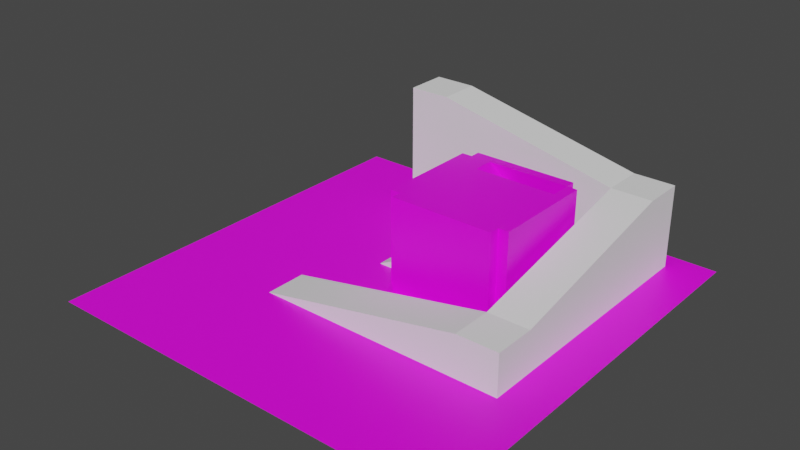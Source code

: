 # Source: scene.blend  (saved by Blender 3.6.11; exported with 4.5.12 LTS)
import bpy
from mathutils import Matrix  # noqa: F401  (used for matrix-valued properties, if any)

bpy.ops.wm.read_factory_settings(use_empty=True)
scene = bpy.context.scene
scene.name = 'Scene'

# ---- collections
col_collection = bpy.data.collections.new('Collection'); scene.collection.children.link(col_collection)

# ---- images (referenced by path relative to the original .blend; pixels are not part of the script)
import os
ASSET_DIR = os.environ.get("B2B_ASSET_DIR", "")  # directory of the original .blend (textures are referenced by path, not embedded)
HERE = os.path.dirname(os.path.abspath(__file__))  # packed textures are extracted next to this script under _unpacked/

def load_image(name, relpath, width, height, colorspace="sRGB"):
    """Load a texture the original file referenced (path relative to the .blend, or extracted next to this script)."""
    p = next((c for c in (os.path.join(HERE, relpath), os.path.join(ASSET_DIR, relpath)) if relpath and os.path.exists(c)), "")
    if p:
        img = bpy.data.images.load(p, check_existing=True)
        img.name = name
    else:  # same state as the original file: an image datablock whose file is absent (Cycles renders it pink)
        img = bpy.data.images.new(name, width, height)
        img.source = "FILE"
        img.filepath = "//" + (relpath or name)
    img.colorspace_settings.name = colorspace
    return img
img_brick_png_001 = load_image('brick.png.001', 'brick.png', 1024, 1024, 'sRGB')

# ---- materials (node trees are filled in below, after node groups)
mat_material = bpy.data.materials.new('Material')
mat_material.use_transparent_shadow = False

# ---- material node trees
mat_material.use_nodes = True; mat_material.node_tree.nodes.clear()
_N = mat_material.node_tree.nodes; _L = mat_material.node_tree.links
n0 = _N.new('ShaderNodeBsdfPrincipled'); n0.name = 'Principled BSDF'; n0.location = (10, 300)
n0.distribution = 'GGX'
n0.subsurface_method = 'RANDOM_WALK_SKIN'
n0.inputs[3].default_value = 1.45
n0.inputs[27].default_value = (0.0, 0.0, 0.0, 1.0)
n0.inputs[28].default_value = 1.0
n1 = _N.new('ShaderNodeOutputMaterial'); n1.name = 'Material Output'; n1.location = (300, 300)
n2 = _N.new('ShaderNodeTexImage'); n2.name = 'Image Texture'; n2.location = (-280, 280)
n2.image = img_brick_png_001
_L.new(n0.outputs[0], n1.inputs[0])
_L.new(n2.outputs[0], n0.inputs[0])
n1.is_active_output = True

# ---- world
world_world = bpy.data.worlds.new('World'); scene.world = world_world
world_world.use_nodes = True; world_world.node_tree.nodes.clear()
_N = world_world.node_tree.nodes; _L = world_world.node_tree.links
n0 = _N.new('ShaderNodeOutputWorld'); n0.name = 'World Output'; n0.location = (300, 300)
n1 = _N.new('ShaderNodeBackground'); n1.name = 'Background'; n1.location = (10, 300)
n1.inputs[0].default_value = (0.05088, 0.05088, 0.05088, 1.0)
_L.new(n1.outputs[0], n0.inputs[0])
n0.is_active_output = True
world_world.color = (0.05088, 0.05088, 0.05088)
world_world.use_sun_shadow = False
world_world.sun_shadow_jitter_overblur = 0.0

# ---- meshes
me_plane_001 = bpy.data.meshes.new('Plane.001')
me_plane_001.from_pydata([(-1.0, -1.0, 0.0), (1.0, -1.0, 0.0), (-1.0, 1.0, 0.0), (1.0, 1.0, 0.0)], [], [(0, 1, 3, 2)])
_uv = me_plane_001.uv_layers.new(name='UVMap')
_uv.uv.foreach_set('vector', [0.0, 0.0, 1.0, 0.0, 1.0, 1.0, 0.0, 1.0])
me_plane_001.materials.append(mat_material)
me_plane_001.update()
me_cube_002 = bpy.data.meshes.new('Cube.002')
me_cube_002.from_pydata([(0.0, 0.0, -1.0), (0.0, 0.0, -3.725e-08), (0.0, 10.0, -1.0), (0.0, 10.0, -3.725e-08), (10.0, 0.0, -1.0), (10.0, 0.0, -3.725e-08), (10.0, 10.0, -1.0), (10.0, 10.0, -3.725e-08), (0.0, 11.0, -3.725e-08), (0.0, 11.0, -1.0), (10.0, 11.0, -1.0), (10.0, 11.0, -3.725e-08), (11.0, 10.0, -3.725e-08), (11.0, 10.0, -1.0), (11.0, 0.0, -1.0), (11.0, 0.0, -3.725e-08), (0.0, -1.0, -1.0), (0.0, -1.0, -3.725e-08), (10.0, -1.0, -3.725e-08), (10.0, -1.0, -1.0), (10.0, 0.0, 8.0), (0.0, 0.0, 8.0), (10.0, -1.0, 8.0), (0.0, -1.0, 8.0), (0.0, 10.0, 8.0), (10.0, 10.0, 8.0), (10.0, 0.0, 8.0), (0.0, 11.0, 8.0), (10.0, 11.0, 8.0), (11.0, 10.0, 8.0), (11.0, 0.0, 8.0), (-1.0, 10.0, -1.0), (-1.0, 0.0, -1.0), (-1.0, 0.0, -3.725e-08), (-1.0, 10.0, -3.725e-08), (0.0, 8.0, -1.0), (0.0, 8.0, -3.725e-08), (10.0, 8.0, -1.0), (10.0, 8.0, -3.725e-08), (11.0, 8.0, -1.0), (11.0, 8.0, -3.725e-08), (10.0, 8.0, 8.0), (11.0, 8.0, 8.0), (-1.0, 8.0, -1.0), (-1.0, 8.0, -3.725e-08), (0.0, 2.0, -1.0), (10.0, 2.0, -3.725e-08), (11.0, 2.0, -3.725e-08), (10.0, 2.0, 8.0), (11.0, 2.0, 8.0), (-1.0, 2.0, -1.0), (0.0, 2.0, -3.725e-08), (10.0, 2.0, -1.0), (11.0, 2.0, -1.0), (-1.0, 2.0, -3.725e-08), (0.0, 8.0, 8.0), (0.0, 10.0, 8.0), (-1.0, 8.0, 8.0), (-1.0, 10.0, 8.0), (0.0, 0.0, 8.0), (-1.0, 0.0, 8.0), (0.0, 2.0, 8.0), (-1.0, 2.0, 8.0)], [], [(0, 1, 33, 32), (8, 3, 24, 27), (37, 6, 13, 39), (1, 0, 16, 17), (45, 52, 4, 0), (46, 51, 1, 5), (9, 8, 11, 10), (2, 3, 8, 9), (7, 6, 10, 11), (6, 2, 9, 10), (53, 47, 15, 14), (46, 5, 26, 48), (6, 7, 12, 13), (5, 4, 14, 15), (19, 18, 17, 16), (0, 4, 19, 16), (18, 5, 20, 22), (4, 5, 18, 19), (20, 21, 23, 22), (5, 1, 21, 20), (1, 17, 23, 21), (17, 18, 22, 23), (24, 25, 28, 27), (48, 26, 30, 49), (5, 15, 30, 26), (40, 12, 29, 42), (12, 7, 25, 29), (3, 7, 25, 24), (7, 11, 28, 25), (11, 8, 27, 28), (43, 44, 34, 31), (44, 36, 55, 57), (45, 0, 32, 50), (3, 2, 31, 34), (2, 35, 43, 31), (51, 36, 44, 54), (50, 54, 44, 43), (47, 40, 42, 49), (25, 41, 42, 29), (7, 38, 41, 25), (13, 12, 40, 39), (7, 3, 36, 38), (2, 6, 37, 35), (52, 37, 39, 53), (4, 52, 53, 14), (15, 47, 49, 30), (32, 33, 54, 50), (51, 54, 62, 61), (35, 45, 50, 43), (41, 48, 49, 42), (38, 46, 48, 41), (39, 40, 47, 53), (38, 36, 51, 46), (35, 37, 52, 45), (55, 56, 58, 57), (59, 61, 62, 60), (3, 34, 58, 56), (54, 33, 60, 62), (33, 1, 59, 60), (34, 44, 57, 58), (36, 3, 56, 55), (1, 51, 61, 59)])
_uv = me_cube_002.uv_layers.new(name='UVMap')
_uv.uv.foreach_set('vector', [0.375, 0.0, 0.625, 0.0, 0.625, 0.0, 0.375, 0.0, 0.625, 0.25, 0.625, 0.25, 0.625, 0.25, 0.625, 0.25, 0.375, 0.55, 0.375, 0.5, 0.375, 0.5, 0.375, 0.55, 0.625, 0.0, 0.375, 0.0, 0.375, 0.0, 0.625, 0.0, 0.125, 0.7, 0.375, 0.7, 0.375, 0.75, 0.125, 0.75, 0.625, 0.7, 0.875, 0.7, 0.875, 0.75, 0.625, 0.75, 0.375, 0.25, 0.625, 0.25, 0.625, 0.5, 0.375, 0.5, 0.375, 0.25, 0.625, 0.25, 0.625, 0.25, 0.375, 0.25, 0.625, 0.5, 0.375, 0.5, 0.375, 0.5, 0.625, 0.5, 0.375, 0.5, 0.125, 0.5, 0.125, 0.5, 0.375, 0.5, 0.375, 0.7, 0.625, 0.7, 0.625, 0.75, 0.375, 0.75, 0.625, 0.7, 0.625, 0.75, 0.625, 0.75, 0.625, 0.7, 0.375, 0.5, 0.625, 0.5, 0.625, 0.5, 0.375, 0.5, 0.625, 0.75, 0.375, 0.75, 0.375, 0.75, 0.625, 0.75, 0.375, 0.75, 0.625, 0.75, 0.625, 1.0, 0.375, 1.0, 0.125, 0.75, 0.375, 0.75, 0.375, 0.75, 0.125, 0.75, 0.625, 0.75, 0.625, 0.75, 0.625, 0.75, 0.625, 0.75, 0.375, 0.75, 0.625, 0.75, 0.625, 0.75, 0.375, 0.75, 0.625, 0.75, 0.875, 0.75, 0.875, 0.75, 0.625, 0.75, 0.625, 0.75, 0.875, 0.75, 0.875, 0.75, 0.625, 0.75, 0.625, 0.0, 0.625, 0.0, 0.625, 0.0, 0.625, 0.0, 0.625, 1.0, 0.625, 0.75, 0.625, 0.75, 0.625, 1.0, 0.875, 0.5, 0.625, 0.5, 0.625, 0.5, 0.875, 0.5, 0.625, 0.7, 0.625, 0.75, 0.625, 0.75, 0.625, 0.7, 0.625, 0.75, 0.625, 0.75, 0.625, 0.75, 0.625, 0.75, 0.625, 0.55, 0.625, 0.5, 0.625, 0.5, 0.625, 0.55, 0.625, 0.5, 0.625, 0.5, 0.625, 0.5, 0.625, 0.5, 0.875, 0.5, 0.625, 0.5, 0.625, 0.5, 0.875, 0.5, 0.625, 0.5, 0.625, 0.5, 0.625, 0.5, 0.625, 0.5, 0.625, 0.5, 0.625, 0.25, 0.625, 0.25, 0.625, 0.5, 0.375, 0.2, 0.625, 0.2, 0.625, 0.25, 0.375, 0.25, 0.875, 0.55, 0.875, 0.55, 0.875, 0.55, 0.875, 0.55, 0.125, 0.7, 0.125, 0.75, 0.125, 0.75, 0.125, 0.7, 0.625, 0.25, 0.375, 0.25, 0.375, 0.25, 0.625, 0.25, 0.125, 0.5, 0.125, 0.55, 0.125, 0.55, 0.125, 0.5, 0.875, 0.7, 0.875, 0.55, 0.875, 0.55, 0.875, 0.7, 0.375, 0.05, 0.625, 0.05, 0.625, 0.2, 0.375, 0.2, 0.625, 0.7, 0.625, 0.55, 0.625, 0.55, 0.625, 0.7, 0.625, 0.5, 0.625, 0.55, 0.625, 0.55, 0.625, 0.5, 0.625, 0.5, 0.625, 0.55, 0.625, 0.55, 0.625, 0.5, 0.375, 0.5, 0.625, 0.5, 0.625, 0.55, 0.375, 0.55, 0.625, 0.5, 0.875, 0.5, 0.875, 0.55, 0.625, 0.55, 0.125, 0.5, 0.375, 0.5, 0.375, 0.55, 0.125, 0.55, 0.375, 0.7, 0.375, 0.55, 0.375, 0.55, 0.375, 0.7, 0.375, 0.75, 0.375, 0.7, 0.375, 0.7, 0.375, 0.75, 0.625, 0.75, 0.625, 0.7, 0.625, 0.7, 0.625, 0.75, 0.375, 0.0, 0.625, 0.0, 0.625, 0.05, 0.375, 0.05, 0.875, 0.7, 0.875, 0.7, 0.875, 0.7, 0.875, 0.7, 0.125, 0.55, 0.125, 0.7, 0.125, 0.7, 0.125, 0.55, 0.625, 0.55, 0.625, 0.7, 0.625, 0.7, 0.625, 0.55, 0.625, 0.55, 0.625, 0.7, 0.625, 0.7, 0.625, 0.55, 0.375, 0.55, 0.625, 0.55, 0.625, 0.7, 0.375, 0.7, 0.625, 0.55, 0.875, 0.55, 0.875, 0.7, 0.625, 0.7, 0.125, 0.55, 0.375, 0.55, 0.375, 0.7, 0.125, 0.7, 0.875, 0.55, 0.875, 0.5, 0.875, 0.5, 0.875, 0.55, 0.875, 0.75, 0.875, 0.7, 0.875, 0.7, 0.875, 0.75, 0.625, 0.25, 0.625, 0.25, 0.625, 0.25, 0.625, 0.25, 0.625, 0.05, 0.625, 0.0, 0.625, 0.0, 0.625, 0.05, 0.625, 0.0, 0.625, 0.0, 0.625, 0.0, 0.625, 0.0, 0.625, 0.25, 0.625, 0.2, 0.625, 0.2, 0.625, 0.25, 0.875, 0.55, 0.875, 0.5, 0.875, 0.5, 0.875, 0.55, 0.875, 0.75, 0.875, 0.7, 0.875, 0.7, 0.875, 0.75])
me_cube_002.materials.append(mat_material)
me_cube_002.update()
me_cube_006 = bpy.data.meshes.new('Cube.006')
me_cube_006.from_pydata([(0.0, 0.0, 0.0), (0.0, 0.0, 1.0), (0.0, 10.0, 0.0), (0.0, 10.0, 1.0), (8.0, 0.0, 0.0), (8.0, 0.0, 1.0), (8.0, 10.0, 0.0), (8.0, 10.0, 1.0)], [], [(0, 1, 3, 2), (2, 3, 7, 6), (6, 7, 5, 4), (4, 5, 1, 0), (2, 6, 4, 0), (7, 3, 1, 5)])
_uv = me_cube_006.uv_layers.new(name='UVMap')
_uv.uv.foreach_set('vector', [0.375, 0.0, 0.625, 0.0, 0.625, 0.25, 0.375, 0.25, 0.375, 0.25, 0.625, 0.25, 0.625, 0.5, 0.375, 0.5, 0.375, 0.5, 0.625, 0.5, 0.625, 0.75, 0.375, 0.75, 0.375, 0.75, 0.625, 0.75, 0.625, 1.0, 0.375, 1.0, 0.125, 0.5, 0.375, 0.5, 0.375, 0.75, 0.125, 0.75, 0.625, 0.5, 0.875, 0.5, 0.875, 0.75, 0.625, 0.75])
me_cube_006.materials.append(mat_material)
me_cube_006.update()
me_cube_007 = bpy.data.meshes.new('Cube.007')
me_cube_007.from_pydata([(-1.0, 0.0, 0.0), (-1.0, 0.0, 5.0), (-1.0, 6.0, 0.0), (-1.0, 6.0, 5.0), (0.0, 0.0, 0.0), (0.0, 0.0, 5.0), (0.0, 6.0, 0.0), (0.0, 6.0, 5.0)], [], [(0, 1, 3, 2), (2, 3, 7, 6), (6, 7, 5, 4), (4, 5, 1, 0), (2, 6, 4, 0), (7, 3, 1, 5)])
_uv = me_cube_007.uv_layers.new(name='UVMap')
_uv.uv.foreach_set('vector', [0.375, 0.0, 0.625, 0.0, 0.625, 0.25, 0.375, 0.25, 0.375, 0.25, 0.625, 0.25, 0.625, 0.5, 0.375, 0.5, 0.375, 0.5, 0.625, 0.5, 0.625, 0.75, 0.375, 0.75, 0.375, 0.75, 0.625, 0.75, 0.625, 1.0, 0.375, 1.0, 0.125, 0.5, 0.375, 0.5, 0.375, 0.75, 0.125, 0.75, 0.625, 0.5, 0.875, 0.5, 0.875, 0.75, 0.625, 0.75])
me_cube_007.materials.append(mat_material)
me_cube_007.update()
me_cube_008 = bpy.data.meshes.new('Cube.008')
me_cube_008.from_pydata([(-1.0, -2.0, 0.0), (-1.0, 4.0, 4.0), (-1.0, 6.0, 0.0), (-1.0, 6.0, 4.0), (1.0, -2.0, 0.0), (1.0, 4.0, 4.0), (1.0, 6.0, 0.0), (1.0, 6.0, 4.0)], [], [(0, 1, 3, 2), (2, 3, 7, 6), (6, 7, 5, 4), (4, 5, 1, 0), (2, 6, 4, 0), (7, 3, 1, 5)])
_uv = me_cube_008.uv_layers.new(name='UVMap')
_uv.uv.foreach_set('vector', [0.375, 0.0, 0.625, 0.0, 0.625, 0.25, 0.375, 0.25, 0.375, 0.25, 0.625, 0.25, 0.625, 0.5, 0.375, 0.5, 0.375, 0.5, 0.625, 0.5, 0.625, 0.75, 0.375, 0.75, 0.375, 0.75, 0.625, 0.75, 0.625, 1.0, 0.375, 1.0, 0.125, 0.5, 0.375, 0.5, 0.375, 0.75, 0.125, 0.75, 0.625, 0.5, 0.875, 0.5, 0.875, 0.75, 0.625, 0.75])
me_cube_008.materials.append(mat_material)
me_cube_008.update()
me_cube_009 = bpy.data.meshes.new('Cube.009')
me_cube_009.from_pydata([(0.0, 0.0, -1.0), (0.0, 0.0, 0.0), (0.0, 8.0, -1.0), (0.0, 8.0, 0.0), (10.0, 0.0, -1.0), (10.0, 0.0, 0.0), (10.0, 8.0, -1.0), (10.0, 8.0, 0.0)], [], [(0, 1, 3, 2), (2, 3, 7, 6), (6, 7, 5, 4), (4, 5, 1, 0), (2, 6, 4, 0), (7, 3, 1, 5)])
_uv = me_cube_009.uv_layers.new(name='UVMap')
_uv.uv.foreach_set('vector', [0.375, 0.0, 0.625, 0.0, 0.625, 0.25, 0.375, 0.25, 0.375, 0.25, 0.625, 0.25, 0.625, 0.5, 0.375, 0.5, 0.375, 0.5, 0.625, 0.5, 0.625, 0.75, 0.375, 0.75, 0.375, 0.75, 0.625, 0.75, 0.625, 1.0, 0.375, 1.0, 0.125, 0.5, 0.375, 0.5, 0.375, 0.75, 0.125, 0.75, 0.625, 0.5, 0.875, 0.5, 0.875, 0.75, 0.625, 0.75])
me_cube_009.materials.append(mat_material)
me_cube_009.update()
me_cube_010 = bpy.data.meshes.new('Cube.010')
me_cube_010.from_pydata([(-1.0, -2.0, 0.0), (-1.0, 4.0, 4.0), (-1.0, 6.0, 0.0), (-1.0, 6.0, 4.0), (1.0, -2.0, 0.0), (1.0, 4.0, 4.0), (1.0, 6.0, 0.0), (1.0, 6.0, 4.0)], [], [(0, 1, 3, 2), (2, 3, 7, 6), (6, 7, 5, 4), (4, 5, 1, 0), (2, 6, 4, 0), (7, 3, 1, 5)])
_uv = me_cube_010.uv_layers.new(name='UVMap')
_uv.uv.foreach_set('vector', [0.375, 0.0, 0.625, 0.0, 0.625, 0.25, 0.375, 0.25, 0.375, 0.25, 0.625, 0.25, 0.625, 0.5, 0.375, 0.5, 0.375, 0.5, 0.625, 0.5, 0.625, 0.75, 0.375, 0.75, 0.375, 0.75, 0.625, 0.75, 0.625, 1.0, 0.375, 1.0, 0.125, 0.5, 0.375, 0.5, 0.375, 0.75, 0.125, 0.75, 0.625, 0.5, 0.875, 0.5, 0.875, 0.75, 0.625, 0.75])
me_cube_010.materials.append(mat_material)
me_cube_010.update()
me_cube_011 = bpy.data.meshes.new('Cube.011')
me_cube_011.from_pydata([(0.0, 0.0, 0.0), (2.0, 0.0, 1.0), (0.0, 6.0, 0.0), (2.0, 6.0, 1.0), (3.0, 0.0, 0.0), (3.0, 0.0, 1.0), (3.0, 6.0, 0.0), (3.0, 6.0, 1.0)], [], [(0, 1, 3, 2), (2, 3, 7, 6), (6, 7, 5, 4), (4, 5, 1, 0), (2, 6, 4, 0), (7, 3, 1, 5)])
_uv = me_cube_011.uv_layers.new(name='UVMap')
_uv.uv.foreach_set('vector', [0.375, 0.0, 0.625, 0.0, 0.625, 0.25, 0.375, 0.25, 0.375, 0.25, 0.625, 0.25, 0.625, 0.5, 0.375, 0.5, 0.375, 0.5, 0.625, 0.5, 0.625, 0.75, 0.375, 0.75, 0.375, 0.75, 0.625, 0.75, 0.625, 1.0, 0.375, 1.0, 0.125, 0.5, 0.375, 0.5, 0.375, 0.75, 0.125, 0.75, 0.625, 0.5, 0.875, 0.5, 0.875, 0.75, 0.625, 0.75])
me_cube_011.update()
me_cube_012 = bpy.data.meshes.new('Cube.012')
me_cube_012.from_pydata([(0.0, 0.0, 0.0), (20.0, 0.0, 4.0), (0.0, 4.0, 0.0), (20.0, 4.0, 4.0), (24.0, 0.0, 0.0), (24.0, 0.0, 4.0), (24.0, 4.0, 0.0), (24.0, 4.0, 4.0)], [], [(0, 1, 3, 2), (2, 3, 7, 6), (6, 7, 5, 4), (4, 5, 1, 0), (2, 6, 4, 0), (7, 3, 1, 5)])
_uv = me_cube_012.uv_layers.new(name='UVMap')
_uv.uv.foreach_set('vector', [0.375, 0.0, 0.625, 0.0, 0.625, 0.25, 0.375, 0.25, 0.375, 0.25, 0.625, 0.25, 0.625, 0.5, 0.375, 0.5, 0.375, 0.5, 0.625, 0.5, 0.625, 0.75, 0.375, 0.75, 0.375, 0.75, 0.625, 0.75, 0.625, 1.0, 0.375, 1.0, 0.125, 0.5, 0.375, 0.5, 0.375, 0.75, 0.125, 0.75, 0.625, 0.5, 0.875, 0.5, 0.875, 0.75, 0.625, 0.75])
me_cube_012.update()
me_cube_013 = bpy.data.meshes.new('Cube.013')
me_cube_013.from_pydata([(0.0, 0.0, 0.0), (18.0, 8.742e-08, 4.0), (8.742e-08, 4.0, 0.0), (18.0, 4.0, 4.0), (22.0, 0.0, 0.0), (22.0, 0.0, 4.0), (22.0, 4.0, 0.0), (22.0, 4.0, 4.0), (0.0, 0.0, -4.0), (8.742e-08, 4.0, -4.0), (22.0, 0.0, -4.0), (22.0, 4.0, -4.0)], [], [(0, 1, 3, 2), (2, 3, 7, 6), (6, 7, 5, 4), (4, 5, 1, 0), (2, 6, 11, 9), (7, 3, 1, 5), (9, 11, 10, 8), (0, 2, 9, 8), (6, 4, 10, 11), (4, 0, 8, 10)])
_uv = me_cube_013.uv_layers.new(name='UVMap')
_uv.uv.foreach_set('vector', [0.375, 0.0, 0.625, 0.0, 0.625, 0.25, 0.375, 0.25, 0.375, 0.25, 0.625, 0.25, 0.625, 0.5, 0.375, 0.5, 0.375, 0.5, 0.625, 0.5, 0.625, 0.75, 0.375, 0.75, 0.375, 0.75, 0.625, 0.75, 0.625, 1.0, 0.375, 1.0, 0.375, 0.25, 0.375, 0.5, 0.375, 0.5, 0.375, 0.25, 0.625, 0.5, 0.875, 0.5, 0.875, 0.75, 0.625, 0.75, 0.125, 0.5, 0.375, 0.5, 0.375, 0.75, 0.125, 0.75, 0.375, 0.0, 0.375, 0.25, 0.375, 0.25, 0.375, 0.0, 0.375, 0.5, 0.375, 0.75, 0.375, 0.75, 0.375, 0.5, 0.375, 0.75, 0.375, 1.0, 0.375, 1.0, 0.375, 0.75])
me_cube_013.update()
me_cube_014 = bpy.data.meshes.new('Cube.014')
me_cube_014.from_pydata([(0.0, 0.0, 4.0), (18.0, 6.517e-07, 8.0), (6.517e-07, 4.0, 4.0), (18.0, 4.0, 8.0), (22.0, 0.0, 4.0), (22.0, 0.0, 8.0), (22.0, 4.0, 4.0), (22.0, 4.0, 8.0), (0.0, 0.0, -4.0), (6.517e-07, 4.0, -4.0), (22.0, 0.0, -4.0), (22.0, 4.0, -4.0)], [], [(0, 1, 3, 2), (2, 3, 7, 6), (6, 7, 5, 4), (4, 5, 1, 0), (2, 6, 11, 9), (7, 3, 1, 5), (9, 11, 10, 8), (0, 2, 9, 8), (6, 4, 10, 11), (4, 0, 8, 10)])
_uv = me_cube_014.uv_layers.new(name='UVMap')
_uv.uv.foreach_set('vector', [0.375, 0.0, 0.625, 0.0, 0.625, 0.25, 0.375, 0.25, 0.375, 0.25, 0.625, 0.25, 0.625, 0.5, 0.375, 0.5, 0.375, 0.5, 0.625, 0.5, 0.625, 0.75, 0.375, 0.75, 0.375, 0.75, 0.625, 0.75, 0.625, 1.0, 0.375, 1.0, 0.375, 0.25, 0.375, 0.5, 0.375, 0.5, 0.375, 0.25, 0.625, 0.5, 0.875, 0.5, 0.875, 0.75, 0.625, 0.75, 0.125, 0.5, 0.375, 0.5, 0.375, 0.75, 0.125, 0.75, 0.375, 0.0, 0.375, 0.25, 0.375, 0.25, 0.375, 0.0, 0.375, 0.5, 0.375, 0.75, 0.375, 0.75, 0.375, 0.5, 0.375, 0.75, 0.375, 1.0, 0.375, 1.0, 0.375, 0.75])
me_cube_014.update()

# ---- objects
ob_plane = bpy.data.objects.new('Plane', me_plane_001)
ob_cube = bpy.data.objects.new('Cube', me_cube_002)
ob_cube_001 = bpy.data.objects.new('Cube.001', me_cube_006)
ob_cube_002 = bpy.data.objects.new('Cube.002', me_cube_007)
ob_cube_003 = bpy.data.objects.new('Cube.003', me_cube_008)
ob_cube_004 = bpy.data.objects.new('Cube.004', me_cube_009)
ob_cube_005 = bpy.data.objects.new('Cube.005', me_cube_010)
ob_cube_006 = bpy.data.objects.new('Cube.006', me_cube_011)
ob_cube_007 = bpy.data.objects.new('Cube.007', me_cube_012)
ob_cube_008 = bpy.data.objects.new('Cube.008', me_cube_013)
ob_cube_009 = bpy.data.objects.new('Cube.009', me_cube_014)

# ---- transforms, parenting, visibility, modifiers, constraints
ob_plane.location = (0.0, 0.0, 0.0)
ob_plane.scale = (20.0, 20.0, 20.0)
ob_cube.location = (0.0, 0.0, 1.0)
ob_cube_001.location = (0.0, 0.0, 4.0)
ob_cube_002.location = (0.0, 2.0, 4.0)
ob_cube_003.location = (9.0, 4.0, 1.0)
ob_cube_004.location = (0.0, 0.0, 9.0)
ob_cube_005.location = (6.0, 9.0, 5.0)
ob_cube_005.rotation_euler = (0.0, -0.0, 1.571)
ob_cube_006.location = (-4.0, 2.0, 0.0)
ob_cube_007.location = (-8.0, -8.0, 0.0)
ob_cube_008.location = (16.0, -4.0, 4.0)
ob_cube_008.rotation_euler = (0.0, -0.0, 1.571)
ob_cube_009.location = (12.0, 18.0, 4.0)
ob_cube_009.rotation_euler = (0.0, -0.0, 3.142)

# ---- collection membership
col_collection.objects.link(ob_plane)
col_collection.objects.link(ob_cube)
col_collection.objects.link(ob_cube_001)
col_collection.objects.link(ob_cube_002)
col_collection.objects.link(ob_cube_003)
col_collection.objects.link(ob_cube_004)
col_collection.objects.link(ob_cube_005)
col_collection.objects.link(ob_cube_006)
col_collection.objects.link(ob_cube_007)
col_collection.objects.link(ob_cube_008)
col_collection.objects.link(ob_cube_009)

# ---- scene / render settings (as saved in the file)
scene.frame_start = 1; scene.frame_end = 250; scene.frame_set(1)
scene.render.engine = 'BLENDER_EEVEE_NEXT'
scene.cycles.sampling_pattern = 'TABULATED_SOBOL'
scene.view_settings.view_transform = 'Filmic'
bpy.context.view_layer.update()

# ---- added for rendering (the .blend has no active camera and no usable light): camera, sun
cam_auto = bpy.data.cameras.new('AutoCamera')
cam_auto.lens = 50.0
cam_auto.sensor_width = 36.0
cam_auto.clip_end = 1000.0
ob_auto_camera = bpy.data.objects.new('AutoCamera', cam_auto)
scene.collection.objects.link(ob_auto_camera)
ob_auto_camera.location = (53.5033, -64.2039, 48.8026)
ob_auto_camera.rotation_euler = (1.09748, -7.21219e-08, 0.694738)
scene.camera = ob_auto_camera
light_auto_sun = bpy.data.lights.new('AutoSun', 'SUN')
light_auto_sun.energy = 3.0
light_auto_sun.angle = 0.0523599
ob_auto_sun = bpy.data.objects.new('AutoSun', light_auto_sun)
scene.collection.objects.link(ob_auto_sun)
ob_auto_sun.rotation_euler = (0.872665, 0.174533, 0.523599)
bpy.context.view_layer.update()
